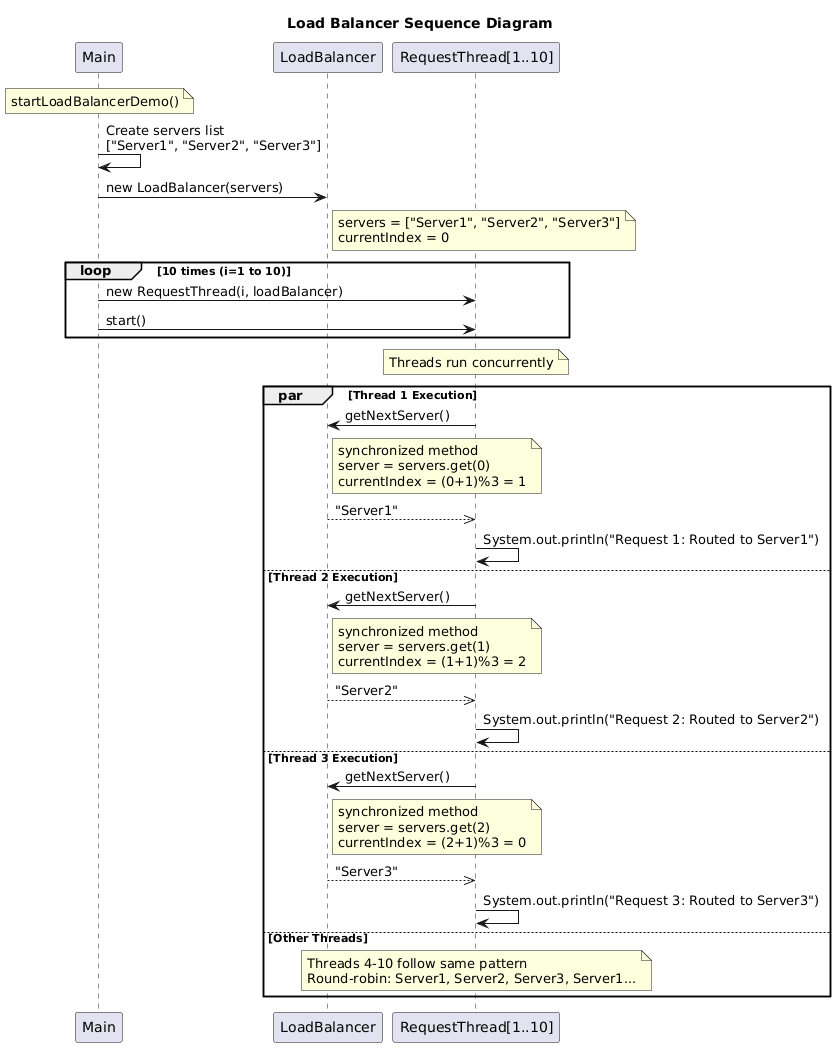

The diagram above was rendered by PlantUML. Its source (embedded in the PNG):
@startuml
title Load Balancer Sequence Diagram

participant Main as Main
participant LoadBalancer
participant "RequestThread[1..10]" as RequestThreads

Note over Main: startLoadBalancerDemo()

Main -> Main: Create servers list\n["Server1", "Server2", "Server3"]
Main -> LoadBalancer: new LoadBalancer(servers)
Note right of LoadBalancer: servers = ["Server1", "Server2", "Server3"]\ncurrentIndex = 0

loop 10 times (i=1 to 10)
    Main -> RequestThreads: new RequestThread(i, loadBalancer)
    Main -> RequestThreads: start()
end

Note over RequestThreads: Threads run concurrently

par Thread 1 Execution
    RequestThreads -> LoadBalancer: getNextServer()
    Note right of LoadBalancer: synchronized method\nserver = servers.get(0)\ncurrentIndex = (0+1)%3 = 1
    LoadBalancer -->> RequestThreads: "Server1"
    RequestThreads -> RequestThreads: System.out.println("Request 1: Routed to Server1")
else Thread 2 Execution
    RequestThreads -> LoadBalancer: getNextServer()
    Note right of LoadBalancer: synchronized method\nserver = servers.get(1)\ncurrentIndex = (1+1)%3 = 2
    LoadBalancer -->> RequestThreads: "Server2"
    RequestThreads -> RequestThreads: System.out.println("Request 2: Routed to Server2")
else Thread 3 Execution
    RequestThreads -> LoadBalancer: getNextServer()
    Note right of LoadBalancer: synchronized method\nserver = servers.get(2)\ncurrentIndex = (2+1)%3 = 0
    LoadBalancer -->> RequestThreads: "Server3"
    RequestThreads -> RequestThreads: System.out.println("Request 3: Routed to Server3")
else Other Threads
    Note over RequestThreads: Threads 4-10 follow same pattern\nRound-robin: Server1, Server2, Server3, Server1...
end
@enduml